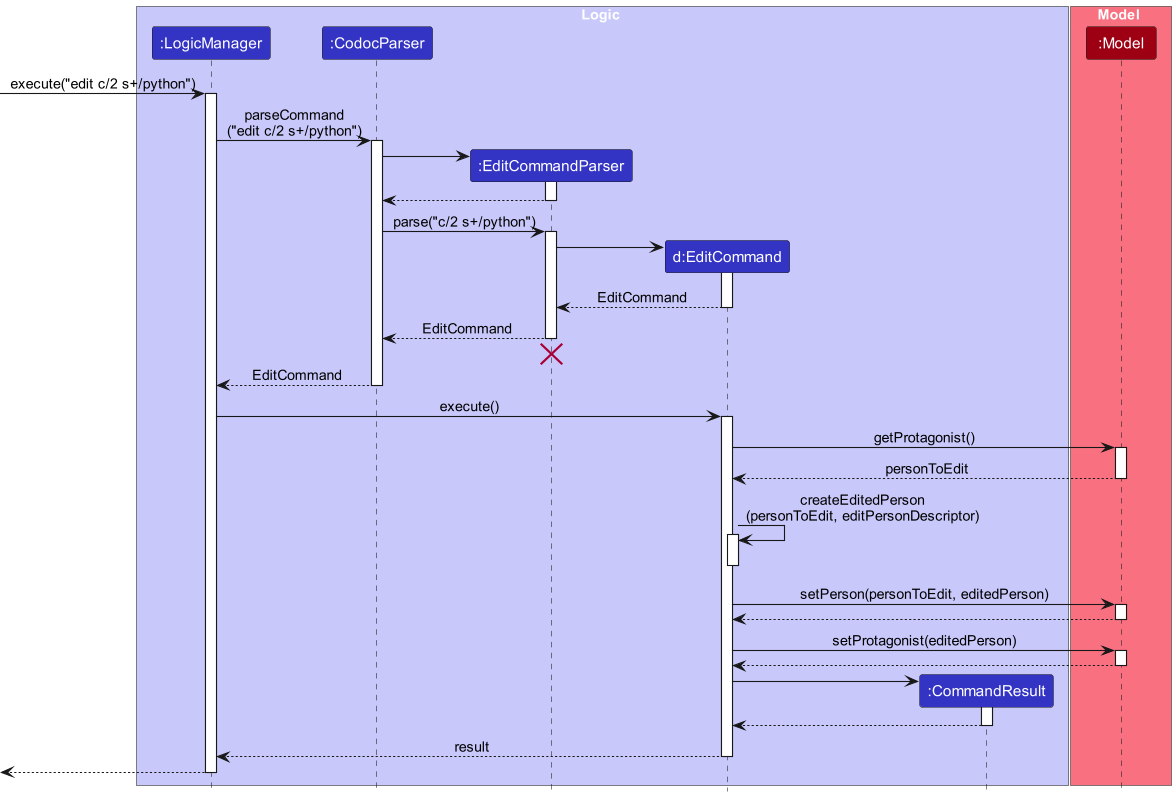

The diagram above was rendered by PlantUML. Its source (embedded in the PNG):
@startuml
!include style.puml

box Logic LOGIC_COLOR_T1
participant ":LogicManager" as LogicManager LOGIC_COLOR
participant ":CodocParser" as CodocParser LOGIC_COLOR
participant ":EditCommandParser" as EditCommandParser LOGIC_COLOR
participant "d:EditCommand" as EditCommand LOGIC_COLOR
participant ":CommandResult" as CommandResult LOGIC_COLOR
end box

box Model MODEL_COLOR_T1
participant ":Model" as Model MODEL_COLOR
end box

[-> LogicManager : execute("edit c/2 s+/python")
activate LogicManager

LogicManager -> CodocParser : parseCommand\n("edit c/2 s+/python")
activate CodocParser

create EditCommandParser
CodocParser -> EditCommandParser
activate EditCommandParser

EditCommandParser --> CodocParser
deactivate EditCommandParser

CodocParser -> EditCommandParser : parse("c/2 s+/python")
activate EditCommandParser

create EditCommand
EditCommandParser -> EditCommand
activate EditCommand

EditCommand --> EditCommandParser : EditCommand
deactivate EditCommand

EditCommandParser --> CodocParser : EditCommand
deactivate EditCommandParser
'Hidden arrow to position the destroy marker below the end of the activation bar.
EditCommandParser -[hidden]-> CodocParser
destroy EditCommandParser

CodocParser --> LogicManager : EditCommand
deactivate CodocParser

LogicManager -> EditCommand : execute()
activate EditCommand

EditCommand -> Model : getProtagonist()
activate Model

Model --> EditCommand : personToEdit
deactivate Model

EditCommand -> EditCommand : createEditedPerson\n(personToEdit, editPersonDescriptor)
activate EditCommand
deactivate EditCommand

EditCommand -> Model : setPerson(personToEdit, editedPerson)
activate Model

Model --> EditCommand
deactivate Model

EditCommand -> Model : setProtagonist(editedPerson)
activate Model

Model --> EditCommand
deactivate Model

create CommandResult
EditCommand -> CommandResult
activate CommandResult

CommandResult --> EditCommand
deactivate CommandResult

EditCommand --> LogicManager : result
deactivate EditCommand

[<--LogicManager
deactivate LogicManager
@enduml